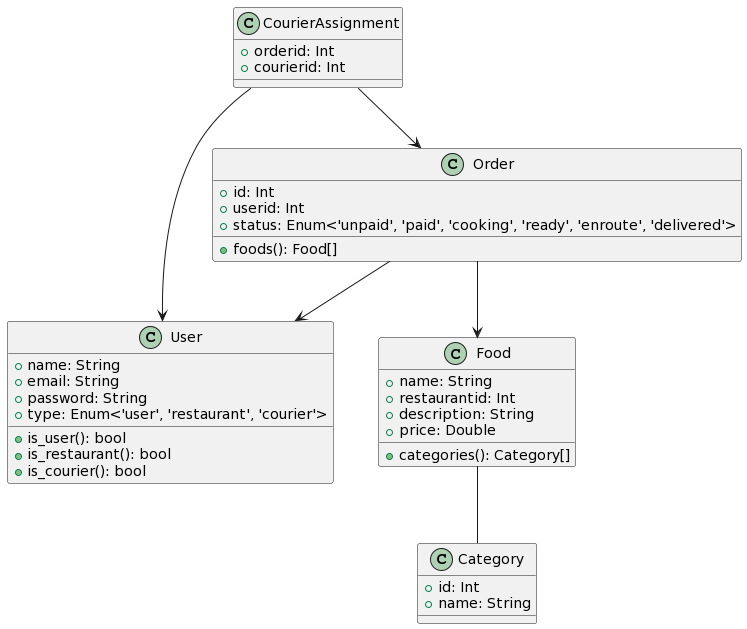

The diagram above was rendered by PlantUML. Its source (embedded in the PNG):
@startuml
class User {
+name: String
+email: String
+password: String
+type: Enum<'user', 'restaurant', 'courier'>
+is_user(): bool
+is_restaurant(): bool
+is_courier(): bool
}

class Category {
+id: Int
+name: String
}

class Food {
+name: String
+restaurantid: Int
+description: String
+price: Double
+categories(): Category[]
}

class Order {
+id: Int
+userid: Int
+status: Enum<'unpaid', 'paid', 'cooking', 'ready', 'enroute', 'delivered'>
+foods(): Food[]
}

class CourierAssignment {
+orderid: Int
+courierid: Int
}

Food -- Category
Order --> Food
Order --> User
CourierAssignment --> Order
CourierAssignment --> User
@enduml